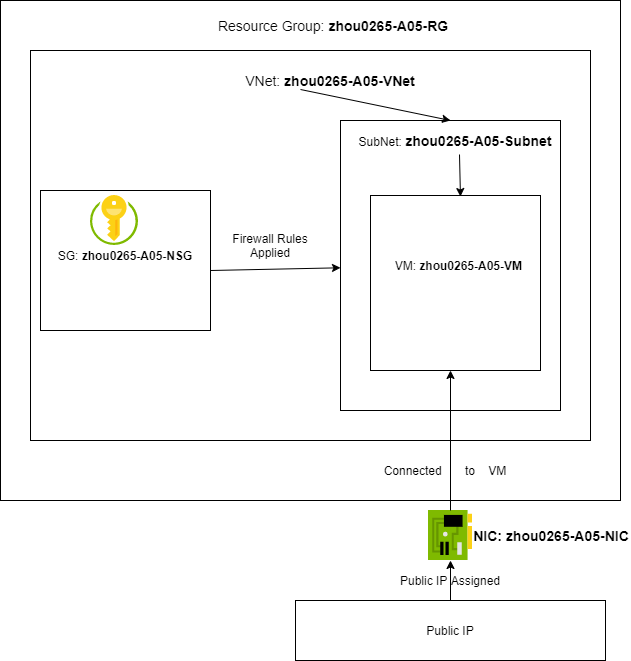

The diagram above was exported from draw.io. Its source (the exported page's mxGraphModel, read from the mxfile embedded in the PNG):
<mxGraphModel dx="1422" dy="814" grid="1" gridSize="10" guides="1" tooltips="1" connect="1" arrows="1" fold="1" page="1" pageScale="1" pageWidth="850" pageHeight="1100" math="0" shadow="0">
  <root>
    <mxCell id="0" />
    <mxCell id="1" parent="0" />
    <mxCell id="xg_dCk5hm5XF6NjUg7mb-1" value="" style="rounded=0;whiteSpace=wrap;html=1;" vertex="1" parent="1">
      <mxGeometry x="90" y="120" width="620" height="500" as="geometry" />
    </mxCell>
    <mxCell id="xg_dCk5hm5XF6NjUg7mb-2" value="" style="rounded=0;whiteSpace=wrap;html=1;" vertex="1" parent="1">
      <mxGeometry x="120" y="170" width="560" height="390" as="geometry" />
    </mxCell>
    <mxCell id="xg_dCk5hm5XF6NjUg7mb-3" value="&lt;font style=&quot;font-size: 14px&quot;&gt;Resource Group:&amp;nbsp;&lt;b&gt;zhou0265-A05-RG&lt;/b&gt;&amp;nbsp;&lt;/font&gt;" style="text;html=1;strokeColor=none;fillColor=none;align=center;verticalAlign=middle;whiteSpace=wrap;rounded=0;" vertex="1" parent="1">
      <mxGeometry x="295" y="130" width="260" height="30" as="geometry" />
    </mxCell>
    <mxCell id="xg_dCk5hm5XF6NjUg7mb-4" value="&lt;font style=&quot;font-size: 14px&quot;&gt;VNet:&amp;nbsp;&lt;b&gt;&lt;font&gt;zhou0265-A05-VNet&lt;/font&gt;&lt;/b&gt;&lt;/font&gt;" style="text;html=1;strokeColor=none;fillColor=none;align=center;verticalAlign=middle;whiteSpace=wrap;rounded=0;" vertex="1" parent="1">
      <mxGeometry x="320" y="190" width="200" height="20" as="geometry" />
    </mxCell>
    <mxCell id="xg_dCk5hm5XF6NjUg7mb-5" value="" style="rounded=0;whiteSpace=wrap;html=1;" vertex="1" parent="1">
      <mxGeometry x="130" y="310" width="170" height="140" as="geometry" />
    </mxCell>
    <mxCell id="xg_dCk5hm5XF6NjUg7mb-6" value="" style="rounded=0;whiteSpace=wrap;html=1;" vertex="1" parent="1">
      <mxGeometry x="430" y="240" width="220" height="290" as="geometry" />
    </mxCell>
    <mxCell id="xg_dCk5hm5XF6NjUg7mb-7" value="" style="rounded=0;whiteSpace=wrap;html=1;" vertex="1" parent="1">
      <mxGeometry x="460" y="315" width="170" height="175" as="geometry" />
    </mxCell>
    <mxCell id="xg_dCk5hm5XF6NjUg7mb-8" value="&lt;font style=&quot;font-size: 12px&quot;&gt;VM: &lt;b&gt;zhou0265-A05-VM&lt;/b&gt;&amp;nbsp;&lt;/font&gt;" style="text;html=1;strokeColor=none;fillColor=none;align=center;verticalAlign=middle;whiteSpace=wrap;rounded=0;" vertex="1" parent="1">
      <mxGeometry x="470" y="375" width="160" height="20" as="geometry" />
    </mxCell>
    <mxCell id="xg_dCk5hm5XF6NjUg7mb-9" value="SubNet: &lt;font style=&quot;font-size: 14px&quot;&gt;&lt;b&gt;zhou0265-A05-Subnet&lt;/b&gt;&lt;/font&gt;" style="text;html=1;strokeColor=none;fillColor=none;align=center;verticalAlign=middle;whiteSpace=wrap;rounded=0;" vertex="1" parent="1">
      <mxGeometry x="445" y="250" width="200" height="20" as="geometry" />
    </mxCell>
    <mxCell id="xg_dCk5hm5XF6NjUg7mb-10" value="SG:&amp;nbsp;&lt;b&gt;zhou0265-A05-NSG&lt;/b&gt;" style="text;html=1;strokeColor=none;fillColor=none;align=center;verticalAlign=middle;whiteSpace=wrap;rounded=0;" vertex="1" parent="1">
      <mxGeometry x="145" y="355" width="140" height="40" as="geometry" />
    </mxCell>
    <mxCell id="xg_dCk5hm5XF6NjUg7mb-12" value="Public IP" style="rounded=0;whiteSpace=wrap;html=1;" vertex="1" parent="1">
      <mxGeometry x="385" y="720" width="310" height="60" as="geometry" />
    </mxCell>
    <mxCell id="xg_dCk5hm5XF6NjUg7mb-14" value="" style="endArrow=classic;html=1;exitX=0.35;exitY=0.95;exitDx=0;exitDy=0;exitPerimeter=0;entryX=0.5;entryY=0;entryDx=0;entryDy=0;" edge="1" parent="1" source="xg_dCk5hm5XF6NjUg7mb-4" target="xg_dCk5hm5XF6NjUg7mb-6">
      <mxGeometry width="50" height="50" relative="1" as="geometry">
        <mxPoint x="400" y="550" as="sourcePoint" />
        <mxPoint x="450" y="500" as="targetPoint" />
      </mxGeometry>
    </mxCell>
    <mxCell id="xg_dCk5hm5XF6NjUg7mb-16" value="" style="endArrow=classic;html=1;entryX=0.388;entryY=0.006;entryDx=0;entryDy=0;entryPerimeter=0;exitX=0.4;exitY=1.2;exitDx=0;exitDy=0;exitPerimeter=0;" edge="1" parent="1">
      <mxGeometry width="50" height="50" relative="1" as="geometry">
        <mxPoint x="549" y="274" as="sourcePoint" />
        <mxPoint x="549.96" y="316.04999999999995" as="targetPoint" />
      </mxGeometry>
    </mxCell>
    <mxCell id="xg_dCk5hm5XF6NjUg7mb-17" value="" style="endArrow=classic;html=1;" edge="1" parent="1" target="xg_dCk5hm5XF6NjUg7mb-6">
      <mxGeometry width="50" height="50" relative="1" as="geometry">
        <mxPoint x="300" y="390" as="sourcePoint" />
        <mxPoint x="350" y="340" as="targetPoint" />
      </mxGeometry>
    </mxCell>
    <mxCell id="xg_dCk5hm5XF6NjUg7mb-18" value="Firewall Rules Applied" style="text;html=1;strokeColor=none;fillColor=none;align=center;verticalAlign=middle;whiteSpace=wrap;rounded=0;" vertex="1" parent="1">
      <mxGeometry x="310" y="345" width="100" height="40" as="geometry" />
    </mxCell>
    <mxCell id="xg_dCk5hm5XF6NjUg7mb-20" value="Public IP Assigned" style="text;html=1;strokeColor=none;fillColor=none;align=center;verticalAlign=middle;whiteSpace=wrap;rounded=0;" vertex="1" parent="1">
      <mxGeometry x="476" y="690" width="128" height="20" as="geometry" />
    </mxCell>
    <mxCell id="xg_dCk5hm5XF6NjUg7mb-21" value="" style="aspect=fixed;html=1;points=[];align=center;image;fontSize=12;image=img/lib/mscae/Key_Vaults.svg;" vertex="1" parent="1">
      <mxGeometry x="180" y="315" width="48" height="50" as="geometry" />
    </mxCell>
    <mxCell id="xg_dCk5hm5XF6NjUg7mb-22" value="" style="aspect=fixed;html=1;points=[];align=center;image;fontSize=12;image=img/lib/mscae/NetworkInterfaceCard.svg;" vertex="1" parent="1">
      <mxGeometry x="518" y="630" width="44" height="50" as="geometry" />
    </mxCell>
    <mxCell id="xg_dCk5hm5XF6NjUg7mb-24" value="" style="endArrow=classic;html=1;entryX=0.5;entryY=1;entryDx=0;entryDy=0;entryPerimeter=0;" edge="1" parent="1" target="xg_dCk5hm5XF6NjUg7mb-22">
      <mxGeometry width="50" height="50" relative="1" as="geometry">
        <mxPoint x="540" y="720" as="sourcePoint" />
        <mxPoint x="590" y="670" as="targetPoint" />
      </mxGeometry>
    </mxCell>
    <mxCell id="xg_dCk5hm5XF6NjUg7mb-25" value="" style="endArrow=classic;html=1;entryX=0.5;entryY=0.862;entryDx=0;entryDy=0;entryPerimeter=0;" edge="1" parent="1" target="xg_dCk5hm5XF6NjUg7mb-6">
      <mxGeometry width="50" height="50" relative="1" as="geometry">
        <mxPoint x="540" y="630" as="sourcePoint" />
        <mxPoint x="590" y="580" as="targetPoint" />
      </mxGeometry>
    </mxCell>
    <mxCell id="xg_dCk5hm5XF6NjUg7mb-26" value="&lt;b&gt;&lt;font style=&quot;font-size: 14px&quot;&gt;NIC: zhou0265-A05-NIC&lt;/font&gt;&lt;/b&gt;" style="text;html=1;strokeColor=none;fillColor=none;align=center;verticalAlign=middle;whiteSpace=wrap;rounded=0;" vertex="1" parent="1">
      <mxGeometry x="562" y="645" width="158" height="20" as="geometry" />
    </mxCell>
    <mxCell id="xg_dCk5hm5XF6NjUg7mb-29" value="Connected&amp;nbsp; &amp;nbsp; &amp;nbsp; &amp;nbsp;to&amp;nbsp; &amp;nbsp; VM" style="text;html=1;strokeColor=none;fillColor=none;align=center;verticalAlign=middle;whiteSpace=wrap;rounded=0;" vertex="1" parent="1">
      <mxGeometry x="460" y="580" width="150" height="20" as="geometry" />
    </mxCell>
  </root>
</mxGraphModel>